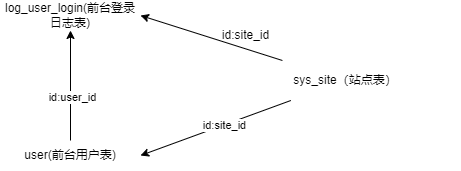

The diagram above was exported from draw.io. Its source (the exported page's mxGraphModel, read from the mxfile embedded in the PNG):
<mxGraphModel dx="1422" dy="2034" grid="1" gridSize="10" guides="1" tooltips="1" connect="1" arrows="1" fold="1" page="1" pageScale="1" pageWidth="827" pageHeight="1169" math="0" shadow="0">
  <root>
    <mxCell id="0" />
    <mxCell id="1" parent="0" />
    <mxCell id="Vf8nvtKwVxD1n6RX0S68-1" value="log_user_login(前台登录日志表)" style="text;html=1;strokeColor=none;fillColor=none;align=center;verticalAlign=middle;whiteSpace=wrap;rounded=0;" vertex="1" parent="1">
      <mxGeometry x="160" y="-530" width="140" height="30" as="geometry" />
    </mxCell>
    <mxCell id="Vf8nvtKwVxD1n6RX0S68-2" style="edgeStyle=orthogonalEdgeStyle;rounded=0;orthogonalLoop=1;jettySize=auto;html=1;entryX=0.5;entryY=1;entryDx=0;entryDy=0;" edge="1" parent="1" source="Vf8nvtKwVxD1n6RX0S68-4" target="Vf8nvtKwVxD1n6RX0S68-1">
      <mxGeometry relative="1" as="geometry" />
    </mxCell>
    <mxCell id="Vf8nvtKwVxD1n6RX0S68-3" value="id:user_id" style="edgeLabel;html=1;align=center;verticalAlign=middle;resizable=0;points=[];" vertex="1" connectable="0" parent="Vf8nvtKwVxD1n6RX0S68-2">
      <mxGeometry x="-0.1923" y="-1" relative="1" as="geometry">
        <mxPoint as="offset" />
      </mxGeometry>
    </mxCell>
    <mxCell id="Vf8nvtKwVxD1n6RX0S68-4" value="user(前台用户表)" style="text;html=1;strokeColor=none;fillColor=none;align=center;verticalAlign=middle;whiteSpace=wrap;rounded=0;" vertex="1" parent="1">
      <mxGeometry x="160" y="-390" width="140" height="30" as="geometry" />
    </mxCell>
    <mxCell id="Vf8nvtKwVxD1n6RX0S68-5" style="rounded=0;orthogonalLoop=1;jettySize=auto;html=1;entryX=1;entryY=0.5;entryDx=0;entryDy=0;" edge="1" parent="1" source="Vf8nvtKwVxD1n6RX0S68-8" target="Vf8nvtKwVxD1n6RX0S68-1">
      <mxGeometry relative="1" as="geometry" />
    </mxCell>
    <mxCell id="Vf8nvtKwVxD1n6RX0S68-6" style="edgeStyle=none;rounded=0;orthogonalLoop=1;jettySize=auto;html=1;entryX=1;entryY=0.5;entryDx=0;entryDy=0;" edge="1" parent="1" source="Vf8nvtKwVxD1n6RX0S68-8" target="Vf8nvtKwVxD1n6RX0S68-4">
      <mxGeometry relative="1" as="geometry" />
    </mxCell>
    <mxCell id="Vf8nvtKwVxD1n6RX0S68-7" value="id:site_id" style="edgeLabel;html=1;align=center;verticalAlign=middle;resizable=0;points=[];" vertex="1" connectable="0" parent="Vf8nvtKwVxD1n6RX0S68-6">
      <mxGeometry x="-0.1101" relative="1" as="geometry">
        <mxPoint as="offset" />
      </mxGeometry>
    </mxCell>
    <mxCell id="Vf8nvtKwVxD1n6RX0S68-8" value="sys_site（站点表）" style="text;html=1;strokeColor=none;fillColor=none;align=center;verticalAlign=middle;whiteSpace=wrap;rounded=0;" vertex="1" parent="1">
      <mxGeometry x="390" y="-470" width="230" height="40" as="geometry" />
    </mxCell>
    <mxCell id="Vf8nvtKwVxD1n6RX0S68-9" value="id:site_id" style="text;html=1;align=center;verticalAlign=middle;resizable=0;points=[];autosize=1;strokeColor=none;fillColor=none;" vertex="1" parent="1">
      <mxGeometry x="370" y="-510" width="70" height="30" as="geometry" />
    </mxCell>
  </root>
</mxGraphModel>